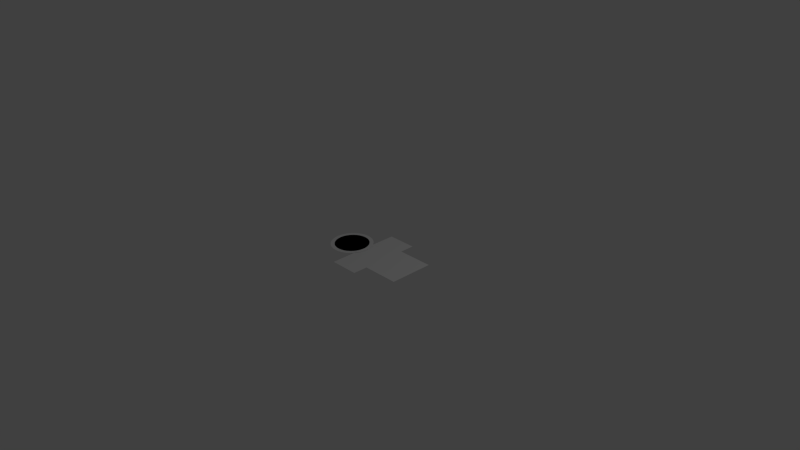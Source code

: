 # Source: Meter_circle.blend  (saved by Blender 2.71.0; exported with 4.5.12 LTS)
import bpy
from mathutils import Matrix  # noqa: F401  (used for matrix-valued properties, if any)

bpy.ops.wm.read_factory_settings(use_empty=True)
scene = bpy.context.scene
scene.name = 'Scene'

# ---- collections
col_collection_1 = bpy.data.collections.new('Collection 1'); scene.collection.children.link(col_collection_1)

# ---- world
world_world = bpy.data.worlds.new('World'); scene.world = world_world
world_world.color = (0.05088, 0.05088, 0.05088)
world_world.use_sun_shadow = False
world_world.sun_shadow_jitter_overblur = 0.0
world_world.cycles.sampling_method = 'MANUAL'
world_world.cycles.sample_map_resolution = 256

# ---- cameras
cam_camera = bpy.data.cameras.new('Camera')
cam_camera.clip_end = 100.0
cam_camera.lens = 35.0
cam_camera.sensor_width = 32.0
cam_camera.sensor_height = 18.0
cam_camera.ortho_scale = 7.314
cam_camera.dof.focus_distance = 0.0
cam_camera.dof.aperture_fstop = 128.0

# ---- lights
light_lamp = bpy.data.lights.new('Lamp', 'POINT')
light_lamp.transmission_factor = 0.0
light_lamp.cutoff_distance = 30.0
light_lamp.energy = 100.0
light_lamp.shadow_buffer_clip_start = 1.001
light_lamp.shadow_soft_size = 0.1
light_lamp.shadow_maximum_resolution = 0.006
light_lamp.use_absolute_resolution = True
light_lamp.cycles.use_multiple_importance_sampling = False

# ---- meshes
me_plane_000 = bpy.data.meshes.new('Plane.000')
me_plane_000.from_pydata([(0.2, 0.25, 2.636e-07), (0.2, -0.25, -2.636e-07), (0.65, 0.25, 2.636e-07), (0.65, -0.25, -2.636e-07)], [], [(1, 0, 2, 3)])
_uv = me_plane_000.uv_layers.new(name='UVMap')
_uv.uv.foreach_set('vector', [0.0, 0.0, 0.0, 0.0, 0.045, -0.4, 0.0, 0.0])
me_plane_000.use_remesh_preserve_volume = False
me_plane_000.use_remesh_preserve_attributes = False
me_plane_000.use_mirror_vertex_groups = False
me_plane_000.update()
me_circle_002 = bpy.data.meshes.new('Circle.002')
me_circle_002.from_pydata([(0.0, 1.0, 1.006e-09), (-0.1951, 0.9808, 1.006e-09), (-0.3827, 0.9239, 1.006e-09), (-0.5556, 0.8315, 1.006e-09), (-0.7071, 0.7071, 1.006e-09), (-0.8315, 0.5556, 1.006e-09), (-0.9239, 0.3827, 1.006e-09), (-0.9808, 0.1951, 1.006e-09), (-1.0, 7.55e-08, 1.006e-09), (-0.9808, -0.1951, 1.006e-09), (-0.9239, -0.3827, 1.006e-09), (-0.8315, -0.5556, 1.006e-09), (-0.7071, -0.7071, 1.006e-09), (-0.5556, -0.8315, 1.006e-09), (-0.3827, -0.9239, 1.006e-09), (-0.1951, -0.9808, 1.006e-09), (3.258e-07, -1.0, 1.006e-09), (0.1951, -0.9808, 1.006e-09), (0.3827, -0.9239, 1.006e-09), (0.5556, -0.8315, 1.006e-09), (0.7071, -0.7071, 1.006e-09), (0.8315, -0.5556, 1.006e-09), (0.9239, -0.3827, 1.006e-09), (0.9808, -0.1951, 1.006e-09), (1.0, 9.656e-07, 1.006e-09), (0.9808, 0.1951, 1.006e-09), (0.9239, 0.3827, 1.006e-09), (0.8315, 0.5556, 1.006e-09), (0.7071, 0.7071, 1.006e-09), (0.5556, 0.8315, 1.006e-09), (0.3827, 0.9239, 1.006e-09), (0.1951, 0.9808, 1.006e-09), (0.0, 0.0, 1.006e-09), (0.0, 0.0, 1.006e-09), (0.0, 0.0, 1.006e-09), (0.0, 0.0, 1.006e-09), (0.0, 0.0, 1.006e-09), (0.0, 0.0, 1.006e-09), (0.0, -2.98e-08, 1.006e-09), (0.0, -1.49e-08, 1.006e-09), (0.0, -1.609e-08, 1.006e-09), (0.0, -1.49e-08, 1.006e-09), (0.0, -2.98e-08, 1.006e-09), (0.0, 0.0, 1.006e-09), (0.0, 0.0, 1.006e-09), (0.0, 0.0, 1.006e-09), (0.0, 0.0, 1.006e-09), (0.0, 0.0, 1.006e-09), (0.0, 0.0, 1.006e-09), (0.0, 0.0, 1.006e-09), (0.0, 0.0, 1.006e-09), (0.0, 0.0, 1.006e-09), (0.0, 0.0, 1.006e-09), (0.0, 0.0, 1.006e-09), (0.0, -2.98e-08, 1.006e-09), (0.0, -1.49e-08, 1.006e-09), (0.0, -1.609e-08, 1.006e-09), (0.0, -1.49e-08, 1.006e-09), (0.0, -2.98e-08, 1.006e-09), (0.0, 0.0, 1.006e-09), (0.0, 0.0, 1.006e-09), (0.0, 0.0, 1.006e-09), (0.0, 0.0, 1.006e-09), (0.0, 0.0, 1.006e-09)], [], [(1, 0, 31, 30, 29, 28, 27, 26, 25, 24, 23, 22, 21, 20, 19, 18, 17, 16, 15, 14, 13, 12, 11, 10, 9, 8, 7, 6, 5, 4, 3, 2), (33, 34, 35, 36, 37, 38, 39, 40, 41, 42, 43, 44, 45, 46, 47, 48, 49, 50, 51, 52, 53, 54, 55, 56, 57, 58, 59, 60, 61, 62, 63, 32), (22, 23, 55, 54), (0, 1, 33, 32), (11, 12, 44, 43), (31, 0, 32, 63), (20, 21, 53, 52), (9, 10, 42, 41), (29, 30, 62, 61), (18, 19, 51, 50), (7, 8, 40, 39), (27, 28, 60, 59), (16, 17, 49, 48), (5, 6, 38, 37), (25, 26, 58, 57), (3, 4, 36, 35), (14, 15, 47, 46), (23, 24, 56, 55), (1, 2, 34, 33), (12, 13, 45, 44), (21, 22, 54, 53), (10, 11, 43, 42), (30, 31, 63, 62), (19, 20, 52, 51), (8, 9, 41, 40), (28, 29, 61, 60), (17, 18, 50, 49), (6, 7, 39, 38), (26, 27, 59, 58), (4, 5, 37, 36), (15, 16, 48, 47), (24, 25, 57, 56), (2, 3, 35, 34), (13, 14, 46, 45)])
me_circle_002.use_remesh_preserve_volume = False
me_circle_002.use_remesh_preserve_attributes = False
me_circle_002.use_mirror_vertex_groups = False
me_circle_002.update()
me_circle_001 = bpy.data.meshes.new('Circle.001')
me_circle_001.from_pydata([(0.1931, 0.9707, 1.006e-09), (0.3787, 0.9143, 1.006e-09), (0.5498, 0.8229, 1.006e-09), (0.6998, 0.6998, 1.006e-09), (0.8229, 0.5498, 1.006e-09), (0.9143, 0.3787, 1.006e-09), (0.9707, 0.1931, 1.006e-09), (0.9897, 9.701e-07, 1.006e-09), (0.9707, -0.1931, 1.006e-09), (0.9143, -0.3787, 1.006e-09), (0.8229, -0.5498, 1.006e-09), (0.6998, -0.6998, 1.006e-09), (0.5498, -0.8229, 1.006e-09), (0.3787, -0.9143, 1.006e-09), (0.1931, -0.9707, 1.006e-09), (3.421e-07, -0.9897, 1.006e-09), (-0.1931, -0.9707, 1.006e-09), (-0.3787, -0.9143, 1.006e-09), (-0.5498, -0.8229, 1.006e-09), (-0.6998, -0.6998, 1.006e-09), (-0.8229, -0.5498, 1.006e-09), (-0.9143, -0.3787, 1.006e-09), (-0.9707, -0.1931, 1.006e-09), (-0.9897, 7.553e-08, 1.006e-09), (-0.9707, 0.1931, 1.006e-09), (-0.9143, 0.3787, 1.006e-09), (-0.8229, 0.5498, 1.006e-09), (-0.6998, 0.6998, 1.006e-09), (-0.5498, 0.8229, 1.006e-09), (-0.3787, 0.9143, 1.006e-09), (-0.1931, 0.9707, 1.006e-09), (1.964e-08, 0.9897, 1.006e-09), (-6.538e-09, 1.227, 1.006e-09), (-0.2394, 1.204, 1.006e-09), (-0.4696, 1.134, 1.006e-09), (-0.6817, 1.02, 1.006e-09), (-0.8677, 0.8677, 1.006e-09), (-1.02, 0.6817, 1.006e-09), (-1.134, 0.4696, 1.006e-09), (-1.204, 0.2394, 1.006e-09), (-1.227, 9.751e-08, 1.006e-09), (-1.204, -0.2394, 1.006e-09), (-1.134, -0.4696, 1.006e-09), (-1.02, -0.6817, 1.006e-09), (-0.8677, -0.8677, 1.006e-09), (-0.6817, -1.02, 1.006e-09), (-0.4696, -1.134, 1.006e-09), (-0.2394, -1.204, 1.006e-09), (3.933e-07, -1.227, 1.006e-09), (0.2394, -1.204, 1.006e-09), (0.4696, -1.134, 1.006e-09), (0.6817, -1.02, 1.006e-09), (0.8677, -0.8677, 1.006e-09), (1.02, -0.6817, 1.006e-09), (1.134, -0.4696, 1.006e-09), (1.204, -0.2394, 1.006e-09), (1.227, 1.207e-06, 1.006e-09), (1.204, 0.2394, 1.006e-09), (1.134, 0.4696, 1.006e-09), (1.02, 0.6818, 1.006e-09), (0.8677, 0.8677, 1.006e-09), (0.6817, 1.02, 1.006e-09), (0.4696, 1.134, 1.006e-09), (0.2394, 1.204, 1.006e-09)], [], [(56, 55, 8, 7), (34, 33, 30, 29), (45, 44, 19, 18), (54, 53, 10, 9), (43, 42, 21, 20), (63, 62, 1, 0), (52, 51, 12, 11), (41, 40, 23, 22), (61, 60, 3, 2), (50, 49, 14, 13), (39, 38, 25, 24), (59, 58, 5, 4), (37, 36, 27, 26), (48, 47, 16, 15), (57, 56, 7, 6), (35, 34, 29, 28), (46, 45, 18, 17), (55, 54, 9, 8), (33, 32, 31, 30), (44, 43, 20, 19), (32, 63, 0, 31), (53, 52, 11, 10), (42, 41, 22, 21), (62, 61, 2, 1), (51, 50, 13, 12), (40, 39, 24, 23), (60, 59, 4, 3), (49, 48, 15, 14), (38, 37, 26, 25), (58, 57, 6, 5), (36, 35, 28, 27), (47, 46, 17, 16)])
me_circle_001.use_remesh_preserve_volume = False
me_circle_001.use_remesh_preserve_attributes = False
me_circle_001.use_mirror_vertex_groups = False
me_circle_001.update()
me_plane_005 = bpy.data.meshes.new('Plane.005')
me_plane_005.from_pydata([(0.15, 0.3, 0.0), (-0.15, 0.3, 0.0), (0.15, -0.3, 0.0), (-0.15, -0.3, 0.0)], [], [(1, 0, 2, 3)])
_uv = me_plane_005.uv_layers.new(name='UVMap')
_uv.uv.foreach_set('vector', [0.0, 0.8, 0.1, 0.8, 0.1, 0.2, 0.0, 0.2])
me_plane_005.use_remesh_preserve_volume = False
me_plane_005.use_remesh_preserve_attributes = False
me_plane_005.use_mirror_vertex_groups = False
me_plane_005.update()
me_plane_003 = bpy.data.meshes.new('Plane.003')
me_plane_003.from_pydata([(-0.15, 0.5, 0.0), (0.15, 0.5, 0.0), (0.15, -0.5, 0.0), (-0.15, -0.5, 0.0), (-0.15, 0.3, 0.0), (-0.15, -0.3, 0.0), (0.15, 0.3, 0.0), (0.15, -0.3, 0.0), (0.15, 0.3, 0.0), (-0.15, 0.3, 0.0), (0.15, -0.3, 0.0), (-0.15, -0.3, 0.0), (-0.2, 0.5, 7.908e-07), (-0.2, -0.5, -7.908e-07), (-0.2, 0.3, 2.636e-07), (-0.2, -0.3, -2.636e-07), (-0.2, 0.3, 2.636e-07), (-0.2, -0.3, -2.636e-07), (0.2, 0.5, 7.908e-07), (0.2, -0.5, -7.908e-07), (0.2, 0.3, 2.636e-07), (0.2, -0.3, -2.636e-07), (0.2, 0.3, 2.636e-07), (0.2, -0.3, -2.636e-07), (0.2, 0.3, 2.636e-07), (0.7, 0.3, 2.636e-07), (0.2, -0.3, -2.636e-07), (0.7, -0.3, -2.636e-07), (0.2, 0.25, 2.636e-07), (0.7, 0.25, 2.636e-07), (0.7, -0.25, -2.636e-07), (0.2, -0.25, -2.636e-07), (0.7, 0.25, 0.0), (0.7, -0.25, 0.0), (0.65, 0.25, 2.636e-07), (0.65, -0.25, -2.636e-07)], [], [(9, 11, 17, 16), (0, 4, 14, 12), (5, 3, 13, 15), (10, 8, 22, 23), (6, 1, 18, 20), (2, 7, 21, 19), (29, 28, 24, 25), (31, 30, 27, 26), (32, 33, 35, 34)])
_uv = me_plane_003.uv_layers.new(name='UVMap')
_uv.uv.foreach_set('vector', [0.045, 1.4, 0.045, -0.4, 0.045, -0.4, 0.045, 1.4, 2.98e-08, 1.0, 2.98e-08, 0.8, 2.98e-08, 0.8, 2.98e-08, 1.0, 0.0, 0.2, 2.98e-08, 0.0, 2.98e-08, 0.0, 0.0, 0.2, 0.055, -0.4, 0.055, 1.4, 0.055, 1.4, 0.055, -0.4, 0.1, 0.8, 0.1, 1.0, 0.1, 1.0, 0.1, 0.8, 0.1, 0.0, 0.1, 0.2, 0.1, 0.2, 0.1, 0.0, 0.055, 1.4, 0.055, 1.4, 0.055, 1.4, 0.055, 1.4, 0.055, -0.4, 0.055, -0.4, 0.055, -0.4, 0.055, -0.4, 0.045, 1.4, 0.045, -0.4, 0.045, -0.4, 0.045, 1.4])
me_plane_003.use_remesh_preserve_volume = False
me_plane_003.use_remesh_preserve_attributes = False
me_plane_003.use_mirror_vertex_groups = False
me_plane_003.update()
me_plane_006 = bpy.data.meshes.new('Plane.006')
me_plane_006.from_pydata([(-0.15, 0.5, 0.0), (0.15, 0.5, 0.0), (0.15, -0.5, 0.0), (-0.15, -0.5, 0.0), (-0.15, 0.3, 0.0), (-0.15, -0.3, 0.0), (0.15, 0.3, 0.0), (0.15, -0.3, 0.0)], [], [(5, 7, 2, 3), (0, 1, 6, 4)])
_uv = me_plane_006.uv_layers.new(name='UVMap')
_uv.uv.foreach_set('vector', [0.0, 0.2, 0.1, 0.2, 0.1, 0.0, 2.98e-08, 0.0, 2.98e-08, 1.0, 0.1, 1.0, 0.1, 0.8, 2.98e-08, 0.8])
me_plane_006.use_remesh_preserve_volume = False
me_plane_006.use_remesh_preserve_attributes = False
me_plane_006.use_mirror_vertex_groups = False
me_plane_006.update()

# ---- objects
ob_outline_001 = bpy.data.objects.new('Outline.001', me_plane_000)
ob_signpanel = bpy.data.objects.new('SignPanel', me_circle_002)
ob_circle_001 = bpy.data.objects.new('Circle.001', me_circle_001)
ob_wirecentre = bpy.data.objects.new('WireCentre', me_plane_005)
ob_outline = bpy.data.objects.new('Outline', me_plane_003)
ob_wire = bpy.data.objects.new('Wire', me_plane_006)
ob_lamp = bpy.data.objects.new('Lamp', light_lamp)
ob_camera = bpy.data.objects.new('Camera', cam_camera)

# ---- transforms, parenting, visibility, modifiers, constraints
ob_outline_001.location = (0.0, 0.0, 0.0)
ob_outline_001.lineart.crease_threshold = 0.0
ob_signpanel.location = (-0.4296, 0.002286, 0.002517)
ob_signpanel.scale = (0.2315, 0.2315, 2.315e-05)
ob_signpanel.lineart.crease_threshold = 0.0
ob_circle_001.location = (-0.4296, 0.002286, 0.002517)
ob_circle_001.scale = (0.2315, 0.2315, 2.315e-05)
ob_circle_001.lineart.crease_threshold = 0.0
ob_wirecentre.location = (0.0, 0.0, 0.0)
ob_wirecentre.lineart.crease_threshold = 0.0
ob_outline.location = (0.0, 0.0, 0.0)
ob_outline.lineart.crease_threshold = 0.0
ob_wire.location = (0.0, 0.0, 0.0)
ob_wire.lineart.crease_threshold = 0.0
ob_lamp.location = (4.076, 1.005, 5.904)
ob_lamp.rotation_euler = (0.6503, 0.05522, 1.866)
ob_lamp.lock_rotations_4d = False
ob_lamp.empty_display_type = 'ARROWS'
ob_lamp.color = (0.0, 0.0, 0.0, 0.0)
ob_lamp.lineart.crease_threshold = 0.0
ob_camera.location = (7.481, -6.508, 5.344)
ob_camera.rotation_euler = (1.109, 0.01082, 0.8149)
ob_camera.lock_rotations_4d = False
ob_camera.empty_display_type = 'ARROWS'
ob_camera.color = (0.0, 0.0, 0.0, 0.0)
ob_camera.display_type = 'WIRE'
ob_camera.lineart.crease_threshold = 0.0

# ---- collection membership
col_collection_1.objects.link(ob_outline_001)
col_collection_1.objects.link(ob_signpanel)
col_collection_1.objects.link(ob_circle_001)
col_collection_1.objects.link(ob_wirecentre)
col_collection_1.objects.link(ob_outline)
col_collection_1.objects.link(ob_wire)
col_collection_1.objects.link(ob_lamp)
col_collection_1.objects.link(ob_camera)

# ---- scene / render settings (as saved in the file)
scene.camera = ob_camera
scene.frame_start = 1; scene.frame_end = 250; scene.frame_set(1)
scene.render.engine = 'BLENDER_EEVEE_NEXT'
scene.render.resolution_percentage = 50
scene.render.dither_intensity = 0.0
scene.cycles.use_denoising = False
scene.cycles.samples = 10
scene.cycles.sampling_pattern = 'TABULATED_SOBOL'
scene.cycles.light_sampling_threshold = 0.0
scene.cycles.use_adaptive_sampling = False
scene.cycles.use_light_tree = False
scene.cycles.blur_glossy = 0.0
scene.cycles.volume_bounces = 1
scene.cycles.pixel_filter_type = 'GAUSSIAN'
scene.cycles.sample_clamp_indirect = 0.0
scene.view_settings.view_transform = 'Standard'
bpy.context.view_layer.update()
